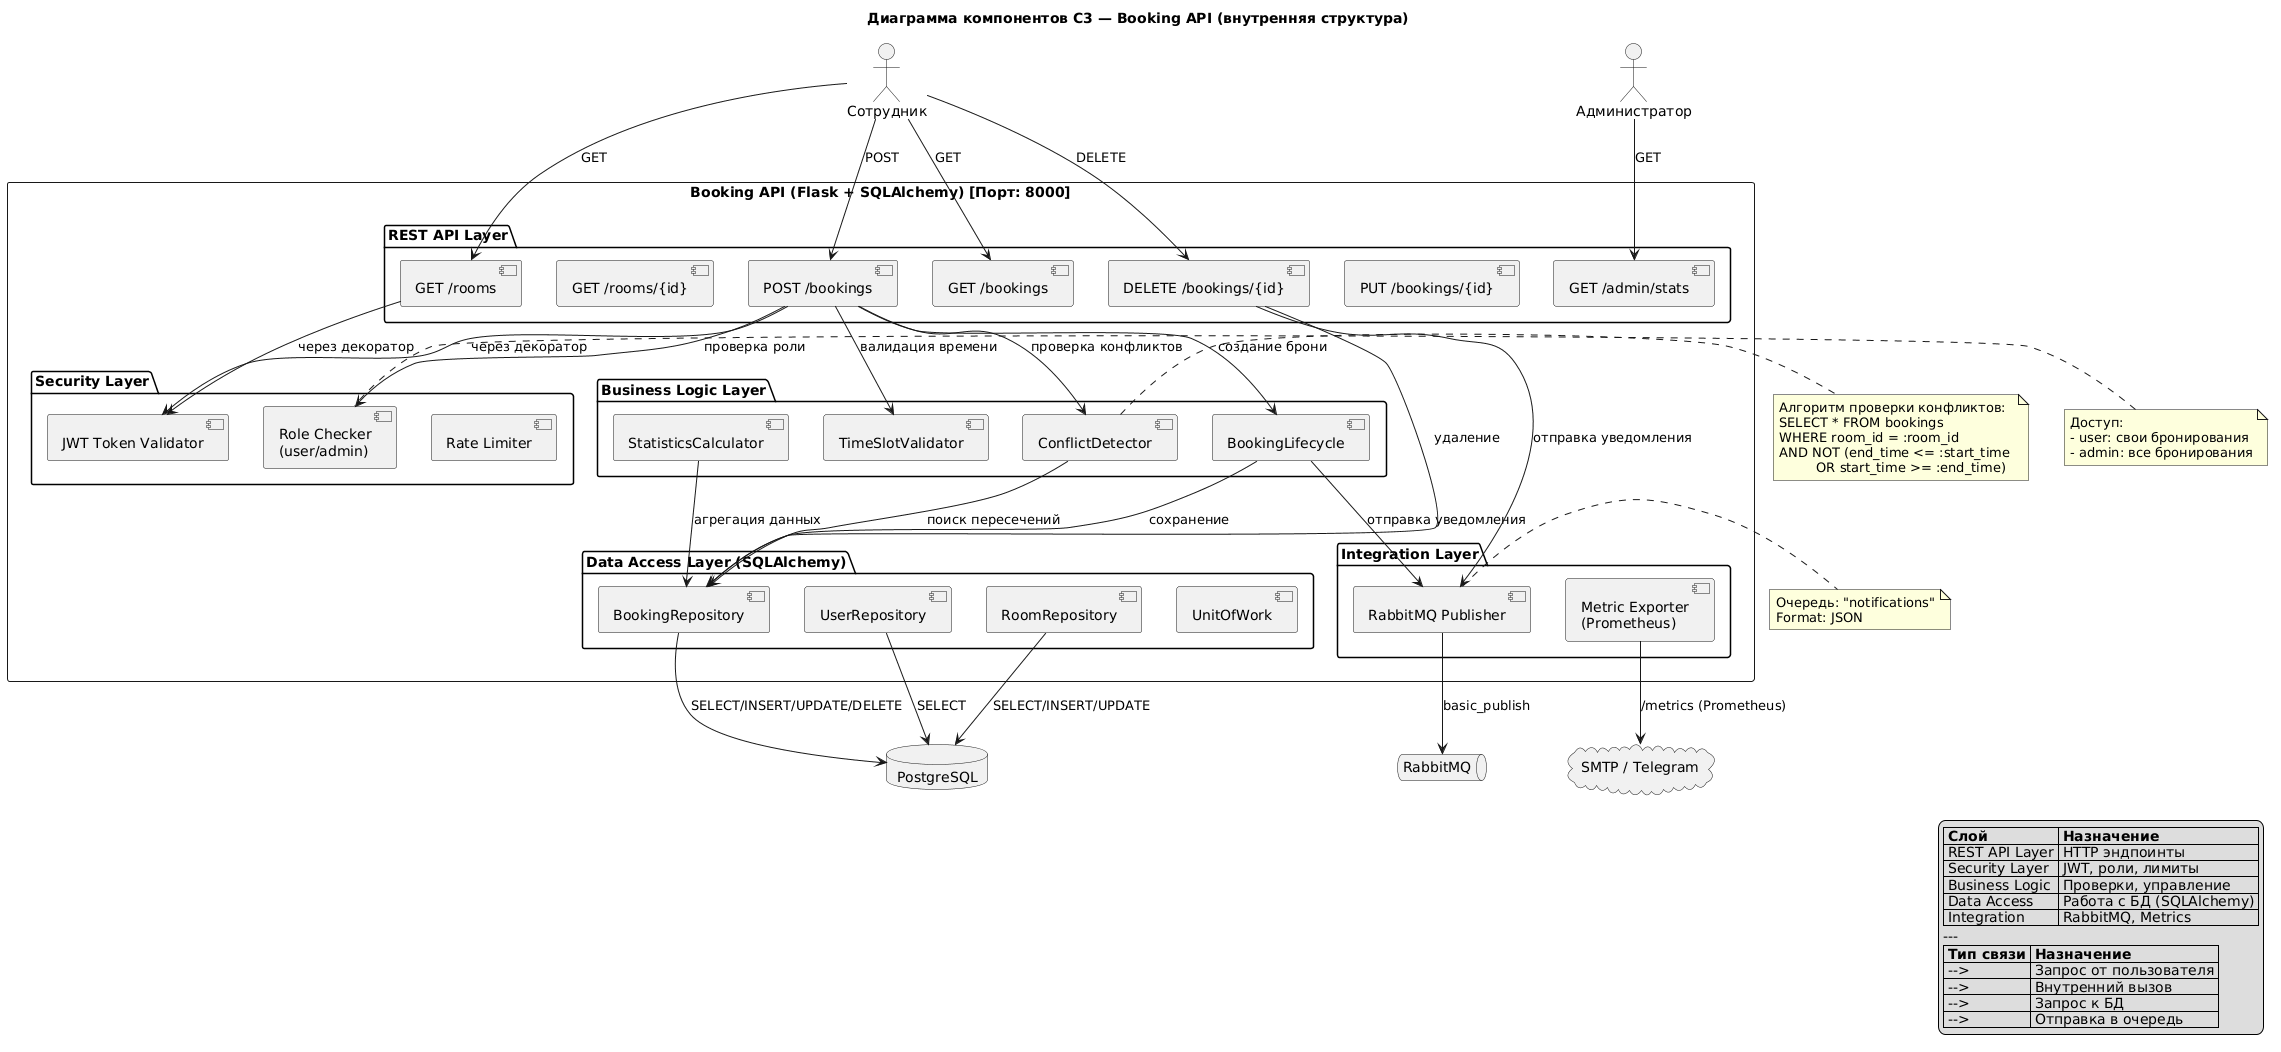

The diagram above was rendered by PlantUML. Its source (embedded in the PNG):
@startuml
title Диаграмма компонентов C3 — Booking API (внутренняя структура)

' Контейнер Booking API
rectangle "Booking API (Flask + SQLAlchemy) [Порт: 8000]" {
  
  ' === Слой API (маршруты) ===
  package "REST API Layer" {
    component "GET /rooms" as GetRooms
    component "GET /rooms/{id}" as GetRoom
    component "POST /bookings" as CreateBooking
    component "GET /bookings" as GetBookings
    component "DELETE /bookings/{id}" as DeleteBooking
    component "PUT /bookings/{id}" as UpdateBooking
    component "GET /admin/stats" as AdminStats
  }
  
  ' === Слой аутентификации ===
  package "Security Layer" {
    component "JWT Token Validator" as JWTValidator
    component "Role Checker\n(user/admin)" as RoleChecker
    component "Rate Limiter" as RateLimiter
  }
  
  ' === Слой бизнес-логики ===
  package "Business Logic Layer" {
    component "ConflictDetector" as ConflictDetector
    component "TimeSlotValidator" as TimeValidator
    component "BookingLifecycle" as BookingLifecycle
    component "StatisticsCalculator" as StatsCalculator
  }
  
  ' === Слой доступа к данным ===
  package "Data Access Layer (SQLAlchemy)" {
    component "RoomRepository" as RoomRepo
    component "BookingRepository" as BookingRepo
    component "UserRepository" as UserRepo
    component "UnitOfWork" as UoW
  }
  
  ' === Слой интеграции ===
  package "Integration Layer" {
    component "RabbitMQ Publisher" as RMQPublisher
    component "Metric Exporter\n(Prometheus)" as Metrics
  }
}

' Внешние системы
database "PostgreSQL" as DB
queue "RabbitMQ" as RMQ
actor "Сотрудник" as Employee
actor "Администратор" as Admin
cloud "SMTP / Telegram" as External

' Связи пользователей
Employee --> GetRooms : "GET"
Employee --> CreateBooking : "POST"
Employee --> GetBookings : "GET"
Employee --> DeleteBooking : "DELETE"
Admin --> AdminStats : "GET"

' Внутренние связи
GetRooms --> JWTValidator : "через декоратор"
CreateBooking --> JWTValidator : "через декоратор"
CreateBooking --> RoleChecker : "проверка роли"
CreateBooking --> TimeValidator : "валидация времени"
CreateBooking --> ConflictDetector : "проверка конфликтов"
CreateBooking --> BookingLifecycle : "создание брони"

BookingLifecycle --> BookingRepo : "сохранение"
BookingLifecycle --> RMQPublisher : "отправка уведомления"
DeleteBooking --> BookingRepo : "удаление"
DeleteBooking --> RMQPublisher : "отправка уведомления"

ConflictDetector --> BookingRepo : "поиск пересечений"
StatsCalculator --> BookingRepo : "агрегация данных"

RoomRepo --> DB : "SELECT/INSERT/UPDATE"
BookingRepo --> DB : "SELECT/INSERT/UPDATE/DELETE"
UserRepo --> DB : "SELECT"

RMQPublisher --> RMQ : "basic_publish"

Metrics --> External : "/metrics (Prometheus)"

' Примечания
note right of ConflictDetector
  Алгоритм проверки конфликтов:
  SELECT * FROM bookings 
  WHERE room_id = :room_id 
  AND NOT (end_time <= :start_time 
           OR start_time >= :end_time)
end note

note right of RMQPublisher
  Очередь: "notifications"
  Format: JSON
end note

note left of RoleChecker
  Доступ:
  - user: свои бронирования
  - admin: все бронирования
end note

' Легенда
legend right
  | <b>Слой</b> | <b>Назначение</b> |
  | REST API Layer | HTTP эндпоинты |
  | Security Layer | JWT, роли, лимиты |
  | Business Logic | Проверки, управление |
  | Data Access | Работа с БД (SQLAlchemy) |
  | Integration | RabbitMQ, Metrics |
  ---
  | <b>Тип связи</b> | <b>Назначение</b> |
  | --> | Запрос от пользователя |
  | --> | Внутренний вызов |
  | --> | Запрос к БД |
  | --> | Отправка в очередь |
endlegend
@enduml